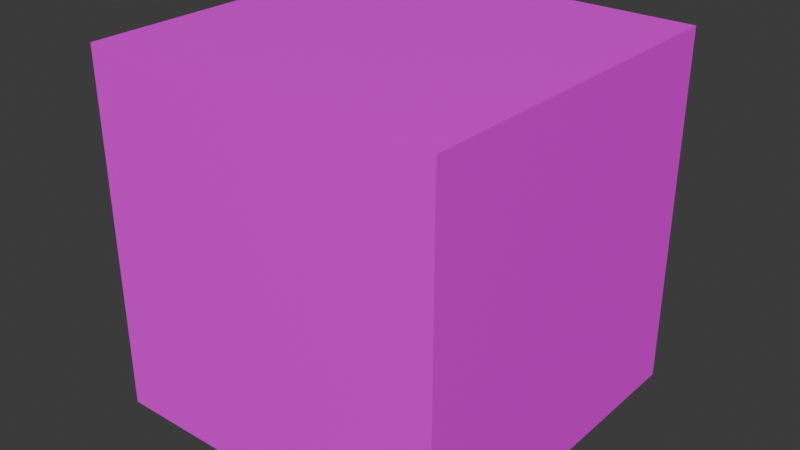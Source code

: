 # Source: Block.blend  (saved by Blender 4.2.66; exported with 4.5.12 LTS)
import bpy
from mathutils import Matrix  # noqa: F401  (used for matrix-valued properties, if any)

bpy.ops.wm.read_factory_settings(use_empty=True)
scene = bpy.context.scene
scene.name = 'Scene'

# ---- collections
col_collection = bpy.data.collections.new('Collection'); scene.collection.children.link(col_collection)

# ---- images (referenced by path relative to the original .blend; pixels are not part of the script)
import os
ASSET_DIR = os.environ.get("B2B_ASSET_DIR", "")  # directory of the original .blend (textures are referenced by path, not embedded)
HERE = os.path.dirname(os.path.abspath(__file__))  # packed textures are extracted next to this script under _unpacked/

def load_image(name, relpath, width, height, colorspace="sRGB"):
    """Load a texture the original file referenced (path relative to the .blend, or extracted next to this script)."""
    p = next((c for c in (os.path.join(HERE, relpath), os.path.join(ASSET_DIR, relpath)) if relpath and os.path.exists(c)), "")
    if p:
        img = bpy.data.images.load(p, check_existing=True)
        img.name = name
    else:  # same state as the original file: an image datablock whose file is absent (Cycles renders it pink)
        img = bpy.data.images.new(name, width, height)
        img.source = "FILE"
        img.filepath = "//" + (relpath or name)
    img.colorspace_settings.name = colorspace
    return img
img_building_tests_png = load_image('Building_Tests.png', 'Building_Tests.png', 1024, 1024, 'sRGB')

# ---- materials (node trees are filled in below, after node groups)
mat_material = bpy.data.materials.new('Material')

# ---- material node trees
mat_material.use_nodes = True; mat_material.node_tree.nodes.clear()
_N = mat_material.node_tree.nodes; _L = mat_material.node_tree.links
n0 = _N.new('ShaderNodeBsdfPrincipled'); n0.name = 'Principled BSDF'; n0.location = (10, 300)
n1 = _N.new('ShaderNodeOutputMaterial'); n1.name = 'Material Output'; n1.location = (300, 300)
n2 = _N.new('ShaderNodeTexImage'); n2.name = 'Image Texture'; n2.location = (-314, 263)
n2.image = img_building_tests_png
_L.new(n0.outputs[0], n1.inputs[0])
_L.new(n2.outputs[0], n0.inputs[0])
n1.is_active_output = True

# ---- world
world_world = bpy.data.worlds.new('World'); scene.world = world_world
world_world.use_nodes = True; world_world.node_tree.nodes.clear()
_N = world_world.node_tree.nodes; _L = world_world.node_tree.links
n0 = _N.new('ShaderNodeOutputWorld'); n0.name = 'World Output'; n0.location = (300, 300)
n1 = _N.new('ShaderNodeBackground'); n1.name = 'Background'; n1.location = (10, 300)
n1.inputs[0].default_value = (0.05088, 0.05088, 0.05088, 1.0)
_L.new(n1.outputs[0], n0.inputs[0])
n0.is_active_output = True
world_world.color = (0.05088, 0.05088, 0.05088)
world_world.sun_shadow_jitter_overblur = 0.0

# ---- meshes
me_block = bpy.data.meshes.new('Block')
me_block.from_pydata([(-2.0, -2.0, 0.0), (2.0, -2.0, 0.0), (-2.0, 2.0, 0.0), (2.0, 2.0, 0.0), (2.0, 2.0, 4.0), (2.0, -2.0, 4.0), (-2.0, -2.0, 4.0), (-2.0, 2.0, 4.0), (1.75, -2.0, 0.0), (1.75, 2.0, 0.0), (1.75, -2.0, 4.0), (1.75, 2.0, 4.0), (-1.75, 2.0, 0.0), (-1.75, -2.0, 4.0), (-1.75, -2.0, 0.0), (-1.75, 2.0, 4.0), (-2.0, -1.75, 0.0), (2.0, -1.75, 0.0), (-2.0, -1.75, 4.0), (2.0, -1.75, 4.0), (1.75, -1.75, 0.0), (-1.75, -1.75, 0.0), (2.0, 1.75, 0.0), (1.75, 1.75, 4.0), (-2.0, 1.75, 4.0), (-1.75, 1.75, 4.0), (1.75, -1.75, 4.0), (-2.0, 1.75, 0.0), (-1.75, -1.75, 4.0), (2.0, 1.75, 4.0), (1.75, 1.75, 0.0), (-1.75, 1.75, 0.0)], [], [(30, 9, 3, 22), (8, 1, 5, 10), (12, 2, 7, 15), (16, 0, 6, 18), (22, 3, 4, 29), (3, 9, 11, 4), (14, 8, 10, 13), (19, 29, 23, 26), (23, 11, 15, 25), (31, 12, 9, 30), (27, 2, 12, 31), (0, 14, 13, 6), (9, 12, 15, 11), (5, 19, 26, 10), (0, 16, 21, 14), (14, 21, 20, 8), (29, 4, 11, 23), (1, 17, 19, 5), (27, 16, 18, 24), (10, 26, 28, 13), (8, 20, 17, 1), (2, 27, 24, 7), (26, 23, 25, 28), (16, 27, 31, 21), (21, 31, 30, 20), (13, 28, 18, 6), (17, 22, 29, 19), (25, 15, 7, 24), (28, 25, 24, 18), (20, 30, 22, 17)])
_uv = me_block.uv_layers.new(name='UVMap')
_uv.uv.foreach_set('vector', [0.09626, 0.4482, 0.09626, 0.4429, 0.1015, 0.4429, 0.1015, 0.4482, 0.7063, 0.5326, 0.7063, 0.5274, 0.7169, 0.5274, 0.7169, 0.5326, 0.5042, 0.6065, 0.5042, 0.6118, 0.4937, 0.6118, 0.4937, 0.6065, 0.03828, 0.6065, 0.03828, 0.6118, 0.02773, 0.6118, 0.02773, 0.6065, 0.04895, 0.5326, 0.04895, 0.5274, 0.0595, 0.5274, 0.0595, 0.5326, 0.5042, 0.5274, 0.5042, 0.5326, 0.4937, 0.5326, 0.4937, 0.5274, 0.7063, 0.6065, 0.7063, 0.5326, 0.7169, 0.5326, 0.7169, 0.6065, 0.9112, 0.5273, 0.8373, 0.5273, 0.8373, 0.522, 0.9112, 0.522, 0.8373, 0.522, 0.8321, 0.522, 0.8321, 0.4482, 0.8373, 0.4482, 0.0224, 0.4482, 0.0224, 0.4429, 0.09626, 0.4429, 0.09626, 0.4482, 0.01712, 0.4482, 0.01712, 0.4429, 0.0224, 0.4429, 0.0224, 0.4482, 0.7063, 0.6118, 0.7063, 0.6065, 0.7169, 0.6065, 0.7169, 0.6118, 0.5042, 0.5326, 0.5042, 0.6065, 0.4937, 0.6065, 0.4937, 0.5326, 0.9165, 0.5273, 0.9112, 0.5273, 0.9112, 0.522, 0.9165, 0.522, 0.01712, 0.5273, 0.01712, 0.522, 0.0224, 0.522, 0.0224, 0.5273, 0.0224, 0.5273, 0.0224, 0.522, 0.09626, 0.522, 0.09626, 0.5273, 0.8373, 0.5273, 0.8321, 0.5273, 0.8321, 0.522, 0.8373, 0.522, 0.04895, 0.6118, 0.04895, 0.6065, 0.0595, 0.6065, 0.0595, 0.6118, 0.03828, 0.5326, 0.03828, 0.6065, 0.02773, 0.6065, 0.02773, 0.5326, 0.9165, 0.522, 0.9112, 0.522, 0.9112, 0.4482, 0.9165, 0.4482, 0.09626, 0.5273, 0.09626, 0.522, 0.1015, 0.522, 0.1015, 0.5273, 0.03828, 0.5274, 0.03828, 0.5326, 0.02773, 0.5326, 0.02773, 0.5274, 0.9112, 0.522, 0.8373, 0.522, 0.8373, 0.4482, 0.9112, 0.4482, 0.01712, 0.522, 0.01712, 0.4482, 0.0224, 0.4482, 0.0224, 0.522, 0.0224, 0.522, 0.0224, 0.4482, 0.09626, 0.4482, 0.09626, 0.522, 0.9165, 0.4482, 0.9112, 0.4482, 0.9112, 0.4429, 0.9165, 0.4429, 0.04895, 0.6065, 0.04895, 0.5326, 0.0595, 0.5326, 0.0595, 0.6065, 0.8373, 0.4482, 0.8321, 0.4482, 0.8321, 0.4429, 0.8373, 0.4429, 0.9112, 0.4482, 0.8373, 0.4482, 0.8373, 0.4429, 0.9112, 0.4429, 0.09626, 0.522, 0.09626, 0.4482, 0.1015, 0.4482, 0.1015, 0.522])
me_block.materials.append(mat_material)
me_block.update()

# ---- objects
ob_block_col = bpy.data.objects.new('Block-col', me_block)

# ---- transforms, parenting, visibility, modifiers, constraints
ob_block_col.location = (0.0, 0.0, 0.0)

# ---- collection membership
col_collection.objects.link(ob_block_col)

# ---- scene / render settings (as saved in the file)
scene.frame_start = 1; scene.frame_end = 250; scene.frame_set(1)
scene.render.engine = 'BLENDER_EEVEE_NEXT'
bpy.context.view_layer.update()

# ---- added for rendering (the .blend has no active camera and no usable light): camera, sun
cam_auto = bpy.data.cameras.new('AutoCamera')
cam_auto.lens = 50.0
cam_auto.sensor_width = 36.0
cam_auto.clip_end = 1000.0
ob_auto_camera = bpy.data.objects.new('AutoCamera', cam_auto)
scene.collection.objects.link(ob_auto_camera)
ob_auto_camera.location = (6.41014, -7.69217, 7.12812)
ob_auto_camera.rotation_euler = (1.09748, -7.21219e-08, 0.694738)
scene.camera = ob_auto_camera
light_auto_sun = bpy.data.lights.new('AutoSun', 'SUN')
light_auto_sun.energy = 3.0
light_auto_sun.angle = 0.0523599
ob_auto_sun = bpy.data.objects.new('AutoSun', light_auto_sun)
scene.collection.objects.link(ob_auto_sun)
ob_auto_sun.rotation_euler = (0.872665, 0.174533, 0.523599)
bpy.context.view_layer.update()
